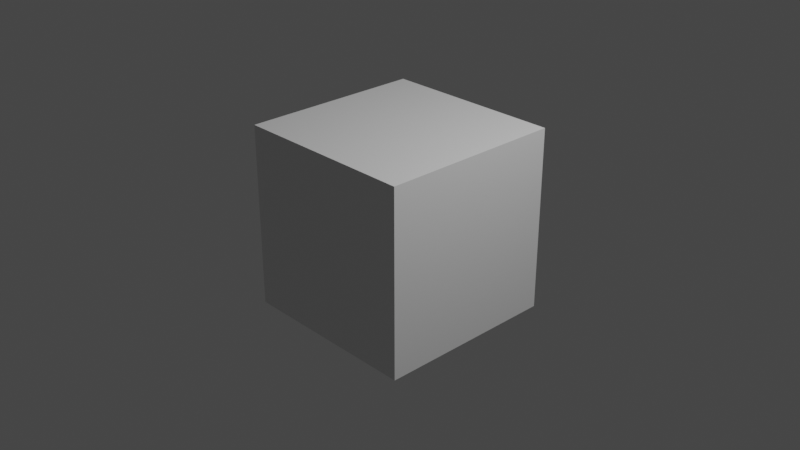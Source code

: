 # Source: Minecraft.blend  (saved by Blender 3.2.14; exported with 4.5.12 LTS)
import bpy
from mathutils import Matrix  # noqa: F401  (used for matrix-valued properties, if any)

bpy.ops.wm.read_factory_settings(use_empty=True)
scene = bpy.context.scene
scene.name = 'Scene'

# ---- collections
col_collection = bpy.data.collections.new('Collection'); scene.collection.children.link(col_collection)

# ---- materials (node trees are filled in below, after node groups)
mat_material = bpy.data.materials.new('Material')
mat_material.alpha_threshold = 0.0
mat_material.use_transparent_shadow = False
mat_material.line_color = (0.0, 0.0, 0.0, 1.0)

# ---- material node trees
mat_material.use_nodes = True; mat_material.node_tree.nodes.clear()
_N = mat_material.node_tree.nodes; _L = mat_material.node_tree.links
n0 = _N.new('ShaderNodeOutputMaterial'); n0.name = 'Material Output'; n0.location = (300, 300)
n1 = _N.new('ShaderNodeBsdfPrincipled'); n1.name = 'Principled BSDF'; n1.location = (10, 300)
n1.distribution = 'GGX'
n1.subsurface_method = 'RANDOM_WALK_SKIN'
n1.inputs[2].default_value = 0.4
n1.inputs[3].default_value = 1.45
n1.inputs[27].default_value = (0.0, 0.0, 0.0, 1.0)
n1.inputs[28].default_value = 1.0
_L.new(n1.outputs[0], n0.inputs[0])
n0.is_active_output = True

# ---- world
world_world = bpy.data.worlds.new('World'); scene.world = world_world
world_world.use_nodes = True; world_world.node_tree.nodes.clear()
_N = world_world.node_tree.nodes; _L = world_world.node_tree.links
n0 = _N.new('ShaderNodeOutputWorld'); n0.name = 'World Output'; n0.location = (300, 300)
n1 = _N.new('ShaderNodeBackground'); n1.name = 'Background'; n1.location = (10, 300)
n1.inputs[0].default_value = (0.05088, 0.05088, 0.05088, 1.0)
_L.new(n1.outputs[0], n0.inputs[0])
n0.is_active_output = True
world_world.color = (0.05088, 0.05088, 0.05088)
world_world.use_sun_shadow = False
world_world.sun_shadow_jitter_overblur = 0.0

# ---- cameras
cam_camera = bpy.data.cameras.new('Camera')
cam_camera.clip_end = 100.0
cam_camera.ortho_scale = 7.314

# ---- lights
light_light = bpy.data.lights.new('Light', 'POINT')
light_light.transmission_factor = 0.0
light_light.energy = 1000.0
light_light.shadow_soft_size = 0.1
light_light.shadow_maximum_resolution = 0.006
light_light.use_absolute_resolution = True

# ---- meshes
me_cube = bpy.data.meshes.new('Cube')
me_cube.from_pydata([(1.0, 1.0, 1.0), (1.0, 1.0, -1.0), (1.0, -1.0, 1.0), (1.0, -1.0, -1.0), (-1.0, 1.0, 1.0), (-1.0, 1.0, -1.0), (-1.0, -1.0, 1.0), (-1.0, -1.0, -1.0)], [], [(0, 4, 6, 2), (3, 2, 6, 7), (7, 6, 4, 5), (5, 1, 3, 7), (1, 0, 2, 3), (5, 4, 0, 1)])
_uv = me_cube.uv_layers.new(name='UVMap')
_uv.uv.foreach_set('vector', [0.625, 0.5, 0.875, 0.5, 0.875, 0.75, 0.625, 0.75, 0.375, 0.75, 0.625, 0.75, 0.625, 1.0, 0.375, 1.0, 0.375, 0.0, 0.625, 0.0, 0.625, 0.25, 0.375, 0.25, 0.125, 0.5, 0.375, 0.5, 0.375, 0.75, 0.125, 0.75, 0.375, 0.5, 0.625, 0.5, 0.625, 0.75, 0.375, 0.75, 0.375, 0.25, 0.625, 0.25, 0.625, 0.5, 0.375, 0.5])
me_cube.materials.append(mat_material)
me_cube.use_mirror_vertex_groups = False
me_cube.update()

# ---- objects
ob_cube = bpy.data.objects.new('Cube', me_cube)
ob_light = bpy.data.objects.new('Light', light_light)
ob_camera = bpy.data.objects.new('Camera', cam_camera)

# ---- transforms, parenting, visibility, modifiers, constraints
ob_cube.location = (0.0, 0.0, 0.0)
ob_cube.lock_rotations_4d = False
ob_cube.empty_display_type = 'ARROWS'
ob_cube.lineart.crease_threshold = 0.0
ob_light.location = (4.076, 1.005, 5.904)
ob_light.rotation_euler = (0.6503, 0.05522, 1.866)
ob_light.lock_rotations_4d = False
ob_light.empty_display_type = 'ARROWS'
ob_light.color = (0.0, 0.0, 0.0, 0.0)
ob_light.lineart.crease_threshold = 0.0
ob_camera.location = (7.359, -6.926, 4.958)
ob_camera.rotation_euler = (1.109, 0.0, 0.8149)
ob_camera.lock_rotations_4d = False
ob_camera.empty_display_type = 'ARROWS'
ob_camera.color = (0.0, 0.0, 0.0, 0.0)
ob_camera.display_type = 'WIRE'
ob_camera.lineart.crease_threshold = 0.0

# ---- collection membership
col_collection.objects.link(ob_cube)
col_collection.objects.link(ob_light)
col_collection.objects.link(ob_camera)

# ---- scene / render settings (as saved in the file)
scene.camera = ob_camera
scene.frame_start = 1; scene.frame_end = 250; scene.frame_set(1)
scene.render.engine = 'BLENDER_EEVEE_NEXT'
scene.cycles.sampling_pattern = 'TABULATED_SOBOL'
scene.cycles.use_light_tree = False
scene.view_settings.view_transform = 'Filmic'
bpy.context.view_layer.update()
